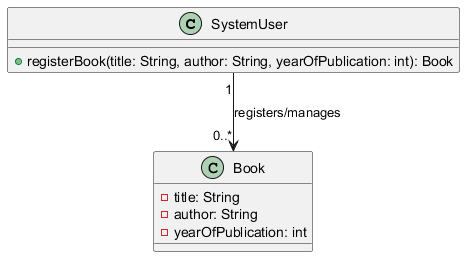

The diagram above was rendered by PlantUML. Its source (embedded in the PNG):
@startuml
class SystemUser {
  + registerBook(title: String, author: String, yearOfPublication: int): Book
}

class Book {
  - title: String
  - author: String
  - yearOfPublication: int
}

SystemUser "1" --> "0..*" Book : registers/manages
@enduml